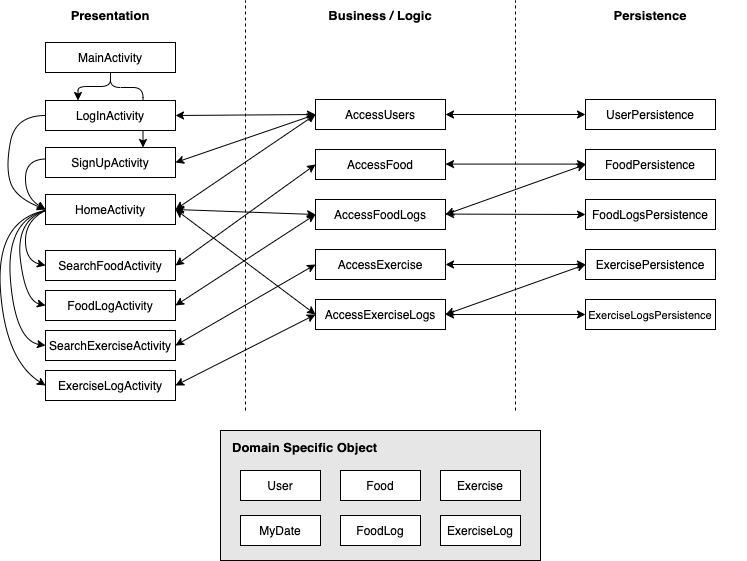

The diagram above was exported from draw.io. Its source (the exported page's mxGraphModel, read from the mxfile embedded in the PNG):
<mxGraphModel dx="981" dy="711" grid="1" gridSize="10" guides="1" tooltips="1" connect="1" arrows="1" fold="1" page="1" pageScale="1" pageWidth="827" pageHeight="1169" math="0" shadow="0">
  <root>
    <mxCell id="0" />
    <mxCell id="1" parent="0" />
    <mxCell id="W2c6z8DjrWxT_v-yzrVL-44" value="" style="edgeStyle=elbowEdgeStyle;elbow=vertical;endArrow=classic;html=1;entryX=0.75;entryY=0;entryDx=0;entryDy=0;exitX=0.5;exitY=1;exitDx=0;exitDy=0;" edge="1" parent="1" source="W2c6z8DjrWxT_v-yzrVL-36" target="W2c6z8DjrWxT_v-yzrVL-31">
      <mxGeometry width="50" height="50" relative="1" as="geometry">
        <mxPoint x="165" y="137" as="sourcePoint" />
        <mxPoint x="132.5" y="177" as="targetPoint" />
        <Array as="points">
          <mxPoint x="170" y="147" />
        </Array>
      </mxGeometry>
    </mxCell>
    <mxCell id="W2c6z8DjrWxT_v-yzrVL-27" value="" style="rounded=0;whiteSpace=wrap;html=1;fillColor=#E6E6E6;" vertex="1" parent="1">
      <mxGeometry x="265" y="490" width="320" height="130" as="geometry" />
    </mxCell>
    <mxCell id="W2c6z8DjrWxT_v-yzrVL-1" value="AccessUsers" style="rounded=0;whiteSpace=wrap;html=1;" vertex="1" parent="1">
      <mxGeometry x="360" y="159" width="130" height="30" as="geometry" />
    </mxCell>
    <mxCell id="W2c6z8DjrWxT_v-yzrVL-3" value="AccessFoodLogs" style="rounded=0;whiteSpace=wrap;html=1;" vertex="1" parent="1">
      <mxGeometry x="360" y="259" width="130" height="30" as="geometry" />
    </mxCell>
    <mxCell id="W2c6z8DjrWxT_v-yzrVL-4" value="AccessExerciseLogs" style="rounded=0;whiteSpace=wrap;html=1;" vertex="1" parent="1">
      <mxGeometry x="360" y="359" width="130" height="30" as="geometry" />
    </mxCell>
    <mxCell id="W2c6z8DjrWxT_v-yzrVL-5" value="AccessFood" style="rounded=0;whiteSpace=wrap;html=1;" vertex="1" parent="1">
      <mxGeometry x="360" y="209" width="130" height="30" as="geometry" />
    </mxCell>
    <mxCell id="W2c6z8DjrWxT_v-yzrVL-6" value="AccessExercise" style="rounded=0;whiteSpace=wrap;html=1;" vertex="1" parent="1">
      <mxGeometry x="360" y="309" width="130" height="30" as="geometry" />
    </mxCell>
    <mxCell id="W2c6z8DjrWxT_v-yzrVL-7" value="UserPersistence" style="rounded=0;whiteSpace=wrap;html=1;" vertex="1" parent="1">
      <mxGeometry x="630" y="159" width="130" height="30" as="geometry" />
    </mxCell>
    <mxCell id="W2c6z8DjrWxT_v-yzrVL-8" value="FoodLogsPersistence" style="rounded=0;whiteSpace=wrap;html=1;" vertex="1" parent="1">
      <mxGeometry x="630" y="259" width="130" height="30" as="geometry" />
    </mxCell>
    <mxCell id="W2c6z8DjrWxT_v-yzrVL-9" value="&lt;font style=&quot;font-size: 11px&quot;&gt;ExerciseLogsPersistence&lt;/font&gt;" style="rounded=0;whiteSpace=wrap;html=1;" vertex="1" parent="1">
      <mxGeometry x="630" y="359" width="130" height="30" as="geometry" />
    </mxCell>
    <mxCell id="W2c6z8DjrWxT_v-yzrVL-10" value="FoodPersistence" style="rounded=0;whiteSpace=wrap;html=1;" vertex="1" parent="1">
      <mxGeometry x="630" y="209" width="130" height="30" as="geometry" />
    </mxCell>
    <mxCell id="W2c6z8DjrWxT_v-yzrVL-11" value="ExercisePersistence" style="rounded=0;whiteSpace=wrap;html=1;" vertex="1" parent="1">
      <mxGeometry x="630" y="309" width="130" height="30" as="geometry" />
    </mxCell>
    <mxCell id="W2c6z8DjrWxT_v-yzrVL-12" value="" style="endArrow=classic;startArrow=classic;html=1;entryX=0;entryY=0.5;entryDx=0;entryDy=0;exitX=1;exitY=0.5;exitDx=0;exitDy=0;" edge="1" parent="1" source="W2c6z8DjrWxT_v-yzrVL-1" target="W2c6z8DjrWxT_v-yzrVL-7">
      <mxGeometry width="50" height="50" relative="1" as="geometry">
        <mxPoint x="370" y="379" as="sourcePoint" />
        <mxPoint x="420" y="329" as="targetPoint" />
      </mxGeometry>
    </mxCell>
    <mxCell id="W2c6z8DjrWxT_v-yzrVL-13" value="" style="endArrow=classic;startArrow=classic;html=1;entryX=0;entryY=0.5;entryDx=0;entryDy=0;exitX=1;exitY=0.5;exitDx=0;exitDy=0;" edge="1" parent="1">
      <mxGeometry width="50" height="50" relative="1" as="geometry">
        <mxPoint x="490" y="223.57999999999998" as="sourcePoint" />
        <mxPoint x="630" y="223.57999999999998" as="targetPoint" />
      </mxGeometry>
    </mxCell>
    <mxCell id="W2c6z8DjrWxT_v-yzrVL-14" value="" style="endArrow=classic;startArrow=classic;html=1;entryX=0;entryY=0.5;entryDx=0;entryDy=0;exitX=1;exitY=0.5;exitDx=0;exitDy=0;" edge="1" parent="1" target="W2c6z8DjrWxT_v-yzrVL-8">
      <mxGeometry width="50" height="50" relative="1" as="geometry">
        <mxPoint x="490" y="273.58" as="sourcePoint" />
        <mxPoint x="630" y="273.58" as="targetPoint" />
      </mxGeometry>
    </mxCell>
    <mxCell id="W2c6z8DjrWxT_v-yzrVL-15" value="" style="endArrow=classic;startArrow=classic;html=1;entryX=0;entryY=0.5;entryDx=0;entryDy=0;exitX=1;exitY=0.5;exitDx=0;exitDy=0;" edge="1" parent="1" source="W2c6z8DjrWxT_v-yzrVL-6" target="W2c6z8DjrWxT_v-yzrVL-11">
      <mxGeometry width="50" height="50" relative="1" as="geometry">
        <mxPoint x="490" y="323.5799999999999" as="sourcePoint" />
        <mxPoint x="630" y="323.5799999999999" as="targetPoint" />
      </mxGeometry>
    </mxCell>
    <mxCell id="W2c6z8DjrWxT_v-yzrVL-16" value="" style="endArrow=classic;startArrow=classic;html=1;exitX=1;exitY=0.5;exitDx=0;exitDy=0;" edge="1" parent="1" source="W2c6z8DjrWxT_v-yzrVL-4">
      <mxGeometry width="50" height="50" relative="1" as="geometry">
        <mxPoint x="490" y="373.5799999999999" as="sourcePoint" />
        <mxPoint x="630" y="374" as="targetPoint" />
      </mxGeometry>
    </mxCell>
    <mxCell id="W2c6z8DjrWxT_v-yzrVL-17" value="" style="endArrow=classic;startArrow=classic;html=1;entryX=0;entryY=0.5;entryDx=0;entryDy=0;exitX=1;exitY=0.5;exitDx=0;exitDy=0;" edge="1" parent="1" source="W2c6z8DjrWxT_v-yzrVL-3" target="W2c6z8DjrWxT_v-yzrVL-10">
      <mxGeometry width="50" height="50" relative="1" as="geometry">
        <mxPoint x="490" y="308.99999999999994" as="sourcePoint" />
        <mxPoint x="630" y="308.99999999999994" as="targetPoint" />
      </mxGeometry>
    </mxCell>
    <mxCell id="W2c6z8DjrWxT_v-yzrVL-18" value="" style="endArrow=classic;startArrow=classic;html=1;entryX=0;entryY=0.5;entryDx=0;entryDy=0;exitX=1;exitY=0.5;exitDx=0;exitDy=0;" edge="1" parent="1" source="W2c6z8DjrWxT_v-yzrVL-4" target="W2c6z8DjrWxT_v-yzrVL-11">
      <mxGeometry width="50" height="50" relative="1" as="geometry">
        <mxPoint x="500" y="334" as="sourcePoint" />
        <mxPoint x="640" y="234" as="targetPoint" />
      </mxGeometry>
    </mxCell>
    <mxCell id="W2c6z8DjrWxT_v-yzrVL-19" value="User" style="rounded=0;whiteSpace=wrap;html=1;" vertex="1" parent="1">
      <mxGeometry x="285" y="530" width="80" height="30" as="geometry" />
    </mxCell>
    <mxCell id="W2c6z8DjrWxT_v-yzrVL-21" value="Food" style="rounded=0;whiteSpace=wrap;html=1;" vertex="1" parent="1">
      <mxGeometry x="385" y="530" width="80" height="30" as="geometry" />
    </mxCell>
    <mxCell id="W2c6z8DjrWxT_v-yzrVL-22" value="Exercise" style="rounded=0;whiteSpace=wrap;html=1;" vertex="1" parent="1">
      <mxGeometry x="485" y="530" width="80" height="30" as="geometry" />
    </mxCell>
    <mxCell id="W2c6z8DjrWxT_v-yzrVL-23" value="FoodLog" style="rounded=0;whiteSpace=wrap;html=1;" vertex="1" parent="1">
      <mxGeometry x="385" y="575" width="80" height="30" as="geometry" />
    </mxCell>
    <mxCell id="W2c6z8DjrWxT_v-yzrVL-24" value="ExerciseLog" style="rounded=0;whiteSpace=wrap;html=1;" vertex="1" parent="1">
      <mxGeometry x="485" y="575" width="80" height="30" as="geometry" />
    </mxCell>
    <mxCell id="W2c6z8DjrWxT_v-yzrVL-25" value="MyDate" style="rounded=0;whiteSpace=wrap;html=1;" vertex="1" parent="1">
      <mxGeometry x="285" y="575" width="80" height="30" as="geometry" />
    </mxCell>
    <mxCell id="W2c6z8DjrWxT_v-yzrVL-28" value="&lt;b&gt;&lt;font style=&quot;font-size: 13px&quot;&gt;Domain Specific Object&lt;/font&gt;&lt;/b&gt;" style="text;html=1;strokeColor=none;fillColor=none;align=left;verticalAlign=middle;whiteSpace=wrap;rounded=0;" vertex="1" parent="1">
      <mxGeometry x="275" y="497" width="190" height="20" as="geometry" />
    </mxCell>
    <mxCell id="W2c6z8DjrWxT_v-yzrVL-29" value="LogInActivity" style="rounded=0;whiteSpace=wrap;html=1;" vertex="1" parent="1">
      <mxGeometry x="90" y="160" width="130" height="30" as="geometry" />
    </mxCell>
    <mxCell id="W2c6z8DjrWxT_v-yzrVL-30" value="" style="endArrow=classic;startArrow=classic;html=1;entryX=0;entryY=0.5;entryDx=0;entryDy=0;exitX=1;exitY=0.5;exitDx=0;exitDy=0;" edge="1" parent="1" source="W2c6z8DjrWxT_v-yzrVL-29" target="W2c6z8DjrWxT_v-yzrVL-1">
      <mxGeometry width="50" height="50" relative="1" as="geometry">
        <mxPoint x="225" y="109" as="sourcePoint" />
        <mxPoint x="365" y="109" as="targetPoint" />
      </mxGeometry>
    </mxCell>
    <mxCell id="W2c6z8DjrWxT_v-yzrVL-31" value="SignUpActivity" style="rounded=0;whiteSpace=wrap;html=1;" vertex="1" parent="1">
      <mxGeometry x="90" y="207" width="130" height="30" as="geometry" />
    </mxCell>
    <mxCell id="W2c6z8DjrWxT_v-yzrVL-32" value="HomeActivity" style="rounded=0;whiteSpace=wrap;html=1;" vertex="1" parent="1">
      <mxGeometry x="90" y="254" width="130" height="30" as="geometry" />
    </mxCell>
    <mxCell id="W2c6z8DjrWxT_v-yzrVL-33" value="" style="endArrow=classic;startArrow=classic;html=1;entryX=0;entryY=0.5;entryDx=0;entryDy=0;exitX=1;exitY=0.5;exitDx=0;exitDy=0;" edge="1" parent="1" source="W2c6z8DjrWxT_v-yzrVL-32" target="W2c6z8DjrWxT_v-yzrVL-1">
      <mxGeometry width="50" height="50" relative="1" as="geometry">
        <mxPoint x="230" y="184" as="sourcePoint" />
        <mxPoint x="370" y="184" as="targetPoint" />
      </mxGeometry>
    </mxCell>
    <mxCell id="W2c6z8DjrWxT_v-yzrVL-34" value="" style="endArrow=classic;startArrow=classic;html=1;entryX=0;entryY=0.5;entryDx=0;entryDy=0;exitX=1;exitY=0.5;exitDx=0;exitDy=0;" edge="1" parent="1" source="W2c6z8DjrWxT_v-yzrVL-32" target="W2c6z8DjrWxT_v-yzrVL-3">
      <mxGeometry width="50" height="50" relative="1" as="geometry">
        <mxPoint x="230" y="264" as="sourcePoint" />
        <mxPoint x="370" y="184" as="targetPoint" />
      </mxGeometry>
    </mxCell>
    <mxCell id="W2c6z8DjrWxT_v-yzrVL-35" value="" style="endArrow=classic;startArrow=classic;html=1;entryX=0;entryY=0.5;entryDx=0;entryDy=0;exitX=1;exitY=0.5;exitDx=0;exitDy=0;" edge="1" parent="1" source="W2c6z8DjrWxT_v-yzrVL-32" target="W2c6z8DjrWxT_v-yzrVL-4">
      <mxGeometry width="50" height="50" relative="1" as="geometry">
        <mxPoint x="230" y="264" as="sourcePoint" />
        <mxPoint x="370" y="284" as="targetPoint" />
      </mxGeometry>
    </mxCell>
    <mxCell id="W2c6z8DjrWxT_v-yzrVL-36" value="MainActivity" style="rounded=0;whiteSpace=wrap;html=1;" vertex="1" parent="1">
      <mxGeometry x="90" y="102" width="130" height="30" as="geometry" />
    </mxCell>
    <mxCell id="W2c6z8DjrWxT_v-yzrVL-40" value="" style="endArrow=classic;startArrow=classic;html=1;entryX=0;entryY=0.5;entryDx=0;entryDy=0;exitX=1;exitY=0.5;exitDx=0;exitDy=0;" edge="1" parent="1" source="W2c6z8DjrWxT_v-yzrVL-31" target="W2c6z8DjrWxT_v-yzrVL-1">
      <mxGeometry width="50" height="50" relative="1" as="geometry">
        <mxPoint x="229.99999999999977" y="184" as="sourcePoint" />
        <mxPoint x="370" y="184" as="targetPoint" />
      </mxGeometry>
    </mxCell>
    <mxCell id="W2c6z8DjrWxT_v-yzrVL-43" value="" style="edgeStyle=elbowEdgeStyle;elbow=vertical;endArrow=classic;html=1;entryX=0.25;entryY=0;entryDx=0;entryDy=0;exitX=0.5;exitY=1;exitDx=0;exitDy=0;" edge="1" parent="1" source="W2c6z8DjrWxT_v-yzrVL-36" target="W2c6z8DjrWxT_v-yzrVL-29">
      <mxGeometry width="50" height="50" relative="1" as="geometry">
        <mxPoint x="170" y="137" as="sourcePoint" />
        <mxPoint x="330" y="317" as="targetPoint" />
      </mxGeometry>
    </mxCell>
    <mxCell id="W2c6z8DjrWxT_v-yzrVL-47" value="" style="curved=1;endArrow=classic;html=1;exitX=0;exitY=0.5;exitDx=0;exitDy=0;entryX=0;entryY=0.5;entryDx=0;entryDy=0;" edge="1" parent="1" source="W2c6z8DjrWxT_v-yzrVL-29" target="W2c6z8DjrWxT_v-yzrVL-32">
      <mxGeometry width="50" height="50" relative="1" as="geometry">
        <mxPoint x="-50" y="227" as="sourcePoint" />
        <mxPoint y="177" as="targetPoint" />
        <Array as="points">
          <mxPoint x="60" y="175" />
          <mxPoint x="50" y="227" />
          <mxPoint x="60" y="257" />
        </Array>
      </mxGeometry>
    </mxCell>
    <mxCell id="W2c6z8DjrWxT_v-yzrVL-48" value="" style="curved=1;endArrow=classic;html=1;exitX=0;exitY=0.5;exitDx=0;exitDy=0;entryX=0;entryY=0.5;entryDx=0;entryDy=0;" edge="1" parent="1" target="W2c6z8DjrWxT_v-yzrVL-32">
      <mxGeometry width="50" height="50" relative="1" as="geometry">
        <mxPoint x="90" y="218.5" as="sourcePoint" />
        <mxPoint x="90" y="305.5" as="targetPoint" />
        <Array as="points">
          <mxPoint x="70" y="219" />
          <mxPoint x="70" y="257" />
        </Array>
      </mxGeometry>
    </mxCell>
    <mxCell id="W2c6z8DjrWxT_v-yzrVL-49" value="SearchFoodActivity" style="rounded=0;whiteSpace=wrap;html=1;" vertex="1" parent="1">
      <mxGeometry x="90" y="310" width="130" height="30" as="geometry" />
    </mxCell>
    <mxCell id="W2c6z8DjrWxT_v-yzrVL-50" value="SearchExerciseActivity" style="rounded=0;whiteSpace=wrap;html=1;" vertex="1" parent="1">
      <mxGeometry x="90" y="390" width="130" height="30" as="geometry" />
    </mxCell>
    <mxCell id="W2c6z8DjrWxT_v-yzrVL-51" value="" style="endArrow=classic;startArrow=classic;html=1;entryX=0;entryY=0.5;entryDx=0;entryDy=0;exitX=1;exitY=0.5;exitDx=0;exitDy=0;" edge="1" parent="1" source="W2c6z8DjrWxT_v-yzrVL-49" target="W2c6z8DjrWxT_v-yzrVL-5">
      <mxGeometry width="50" height="50" relative="1" as="geometry">
        <mxPoint x="225" y="321" as="sourcePoint" />
        <mxPoint x="365" y="227" as="targetPoint" />
      </mxGeometry>
    </mxCell>
    <mxCell id="W2c6z8DjrWxT_v-yzrVL-53" value="" style="endArrow=classic;startArrow=classic;html=1;entryX=0;entryY=0.5;entryDx=0;entryDy=0;exitX=1;exitY=0.5;exitDx=0;exitDy=0;" edge="1" parent="1" source="W2c6z8DjrWxT_v-yzrVL-50" target="W2c6z8DjrWxT_v-yzrVL-6">
      <mxGeometry width="50" height="50" relative="1" as="geometry">
        <mxPoint x="230" y="374" as="sourcePoint" />
        <mxPoint x="360" y="274" as="targetPoint" />
      </mxGeometry>
    </mxCell>
    <mxCell id="W2c6z8DjrWxT_v-yzrVL-54" value="FoodLogActivity" style="rounded=0;whiteSpace=wrap;html=1;" vertex="1" parent="1">
      <mxGeometry x="90" y="350" width="130" height="30" as="geometry" />
    </mxCell>
    <mxCell id="W2c6z8DjrWxT_v-yzrVL-55" value="ExerciseLogActivity" style="rounded=0;whiteSpace=wrap;html=1;" vertex="1" parent="1">
      <mxGeometry x="90" y="430" width="130" height="30" as="geometry" />
    </mxCell>
    <mxCell id="W2c6z8DjrWxT_v-yzrVL-57" value="" style="endArrow=classic;startArrow=classic;html=1;entryX=0;entryY=0.5;entryDx=0;entryDy=0;exitX=1;exitY=0.5;exitDx=0;exitDy=0;" edge="1" parent="1" source="W2c6z8DjrWxT_v-yzrVL-54" target="W2c6z8DjrWxT_v-yzrVL-3">
      <mxGeometry width="50" height="50" relative="1" as="geometry">
        <mxPoint x="225" y="409" as="sourcePoint" />
        <mxPoint x="365" y="309" as="targetPoint" />
      </mxGeometry>
    </mxCell>
    <mxCell id="W2c6z8DjrWxT_v-yzrVL-58" value="" style="endArrow=classic;startArrow=classic;html=1;entryX=0;entryY=0.5;entryDx=0;entryDy=0;exitX=1;exitY=0.5;exitDx=0;exitDy=0;" edge="1" parent="1" source="W2c6z8DjrWxT_v-yzrVL-55" target="W2c6z8DjrWxT_v-yzrVL-4">
      <mxGeometry width="50" height="50" relative="1" as="geometry">
        <mxPoint x="230" y="420" as="sourcePoint" />
        <mxPoint x="370" y="284" as="targetPoint" />
      </mxGeometry>
    </mxCell>
    <mxCell id="W2c6z8DjrWxT_v-yzrVL-59" value="" style="curved=1;endArrow=classic;html=1;exitX=0;exitY=0.5;exitDx=0;exitDy=0;entryX=0;entryY=0.5;entryDx=0;entryDy=0;" edge="1" parent="1" target="W2c6z8DjrWxT_v-yzrVL-49">
      <mxGeometry width="50" height="50" relative="1" as="geometry">
        <mxPoint x="90" y="270" as="sourcePoint" />
        <mxPoint x="90" y="320.5" as="targetPoint" />
        <Array as="points">
          <mxPoint x="70" y="280" />
          <mxPoint x="70" y="320" />
        </Array>
      </mxGeometry>
    </mxCell>
    <mxCell id="W2c6z8DjrWxT_v-yzrVL-60" value="" style="curved=1;endArrow=classic;html=1;entryX=0;entryY=0.5;entryDx=0;entryDy=0;" edge="1" parent="1" target="W2c6z8DjrWxT_v-yzrVL-54">
      <mxGeometry width="50" height="50" relative="1" as="geometry">
        <mxPoint x="90" y="270" as="sourcePoint" />
        <mxPoint x="70" y="335" as="targetPoint" />
        <Array as="points">
          <mxPoint x="60" y="280" />
          <mxPoint x="70" y="360" />
        </Array>
      </mxGeometry>
    </mxCell>
    <mxCell id="W2c6z8DjrWxT_v-yzrVL-61" value="" style="curved=1;endArrow=classic;html=1;entryX=0;entryY=0.5;entryDx=0;entryDy=0;" edge="1" parent="1" target="W2c6z8DjrWxT_v-yzrVL-50">
      <mxGeometry width="50" height="50" relative="1" as="geometry">
        <mxPoint x="90" y="270" as="sourcePoint" />
        <mxPoint x="50" y="420" as="targetPoint" />
        <Array as="points">
          <mxPoint x="50" y="280" />
          <mxPoint x="60" y="400" />
        </Array>
      </mxGeometry>
    </mxCell>
    <mxCell id="W2c6z8DjrWxT_v-yzrVL-62" value="" style="curved=1;endArrow=classic;html=1;entryX=0;entryY=0.5;entryDx=0;entryDy=0;" edge="1" parent="1" target="W2c6z8DjrWxT_v-yzrVL-55">
      <mxGeometry width="50" height="50" relative="1" as="geometry">
        <mxPoint x="90" y="270" as="sourcePoint" />
        <mxPoint x="80" y="405" as="targetPoint" />
        <Array as="points">
          <mxPoint x="40" y="280" />
          <mxPoint x="50" y="420" />
        </Array>
      </mxGeometry>
    </mxCell>
    <mxCell id="W2c6z8DjrWxT_v-yzrVL-64" value="" style="endArrow=none;dashed=1;html=1;" edge="1" parent="1">
      <mxGeometry width="50" height="50" relative="1" as="geometry">
        <mxPoint x="290" y="470" as="sourcePoint" />
        <mxPoint x="290" y="60" as="targetPoint" />
      </mxGeometry>
    </mxCell>
    <mxCell id="W2c6z8DjrWxT_v-yzrVL-66" value="" style="endArrow=none;dashed=1;html=1;" edge="1" parent="1">
      <mxGeometry width="50" height="50" relative="1" as="geometry">
        <mxPoint x="560" y="469.9999999999999" as="sourcePoint" />
        <mxPoint x="560" y="60" as="targetPoint" />
      </mxGeometry>
    </mxCell>
    <mxCell id="W2c6z8DjrWxT_v-yzrVL-67" value="&lt;b&gt;&lt;font style=&quot;font-size: 13px&quot;&gt;Presentation&lt;/font&gt;&lt;/b&gt;" style="text;html=1;strokeColor=none;fillColor=none;align=center;verticalAlign=middle;whiteSpace=wrap;rounded=0;" vertex="1" parent="1">
      <mxGeometry x="60" y="65" width="190" height="20" as="geometry" />
    </mxCell>
    <mxCell id="W2c6z8DjrWxT_v-yzrVL-68" value="&lt;b&gt;&lt;font style=&quot;font-size: 13px&quot;&gt;Business / Logic&lt;/font&gt;&lt;/b&gt;" style="text;html=1;strokeColor=none;fillColor=none;align=center;verticalAlign=middle;whiteSpace=wrap;rounded=0;" vertex="1" parent="1">
      <mxGeometry x="330" y="65" width="190" height="20" as="geometry" />
    </mxCell>
    <mxCell id="W2c6z8DjrWxT_v-yzrVL-69" value="&lt;b&gt;&lt;font style=&quot;font-size: 13px&quot;&gt;Persistence&lt;/font&gt;&lt;/b&gt;" style="text;html=1;strokeColor=none;fillColor=none;align=center;verticalAlign=middle;whiteSpace=wrap;rounded=0;" vertex="1" parent="1">
      <mxGeometry x="600" y="65" width="190" height="20" as="geometry" />
    </mxCell>
  </root>
</mxGraphModel>